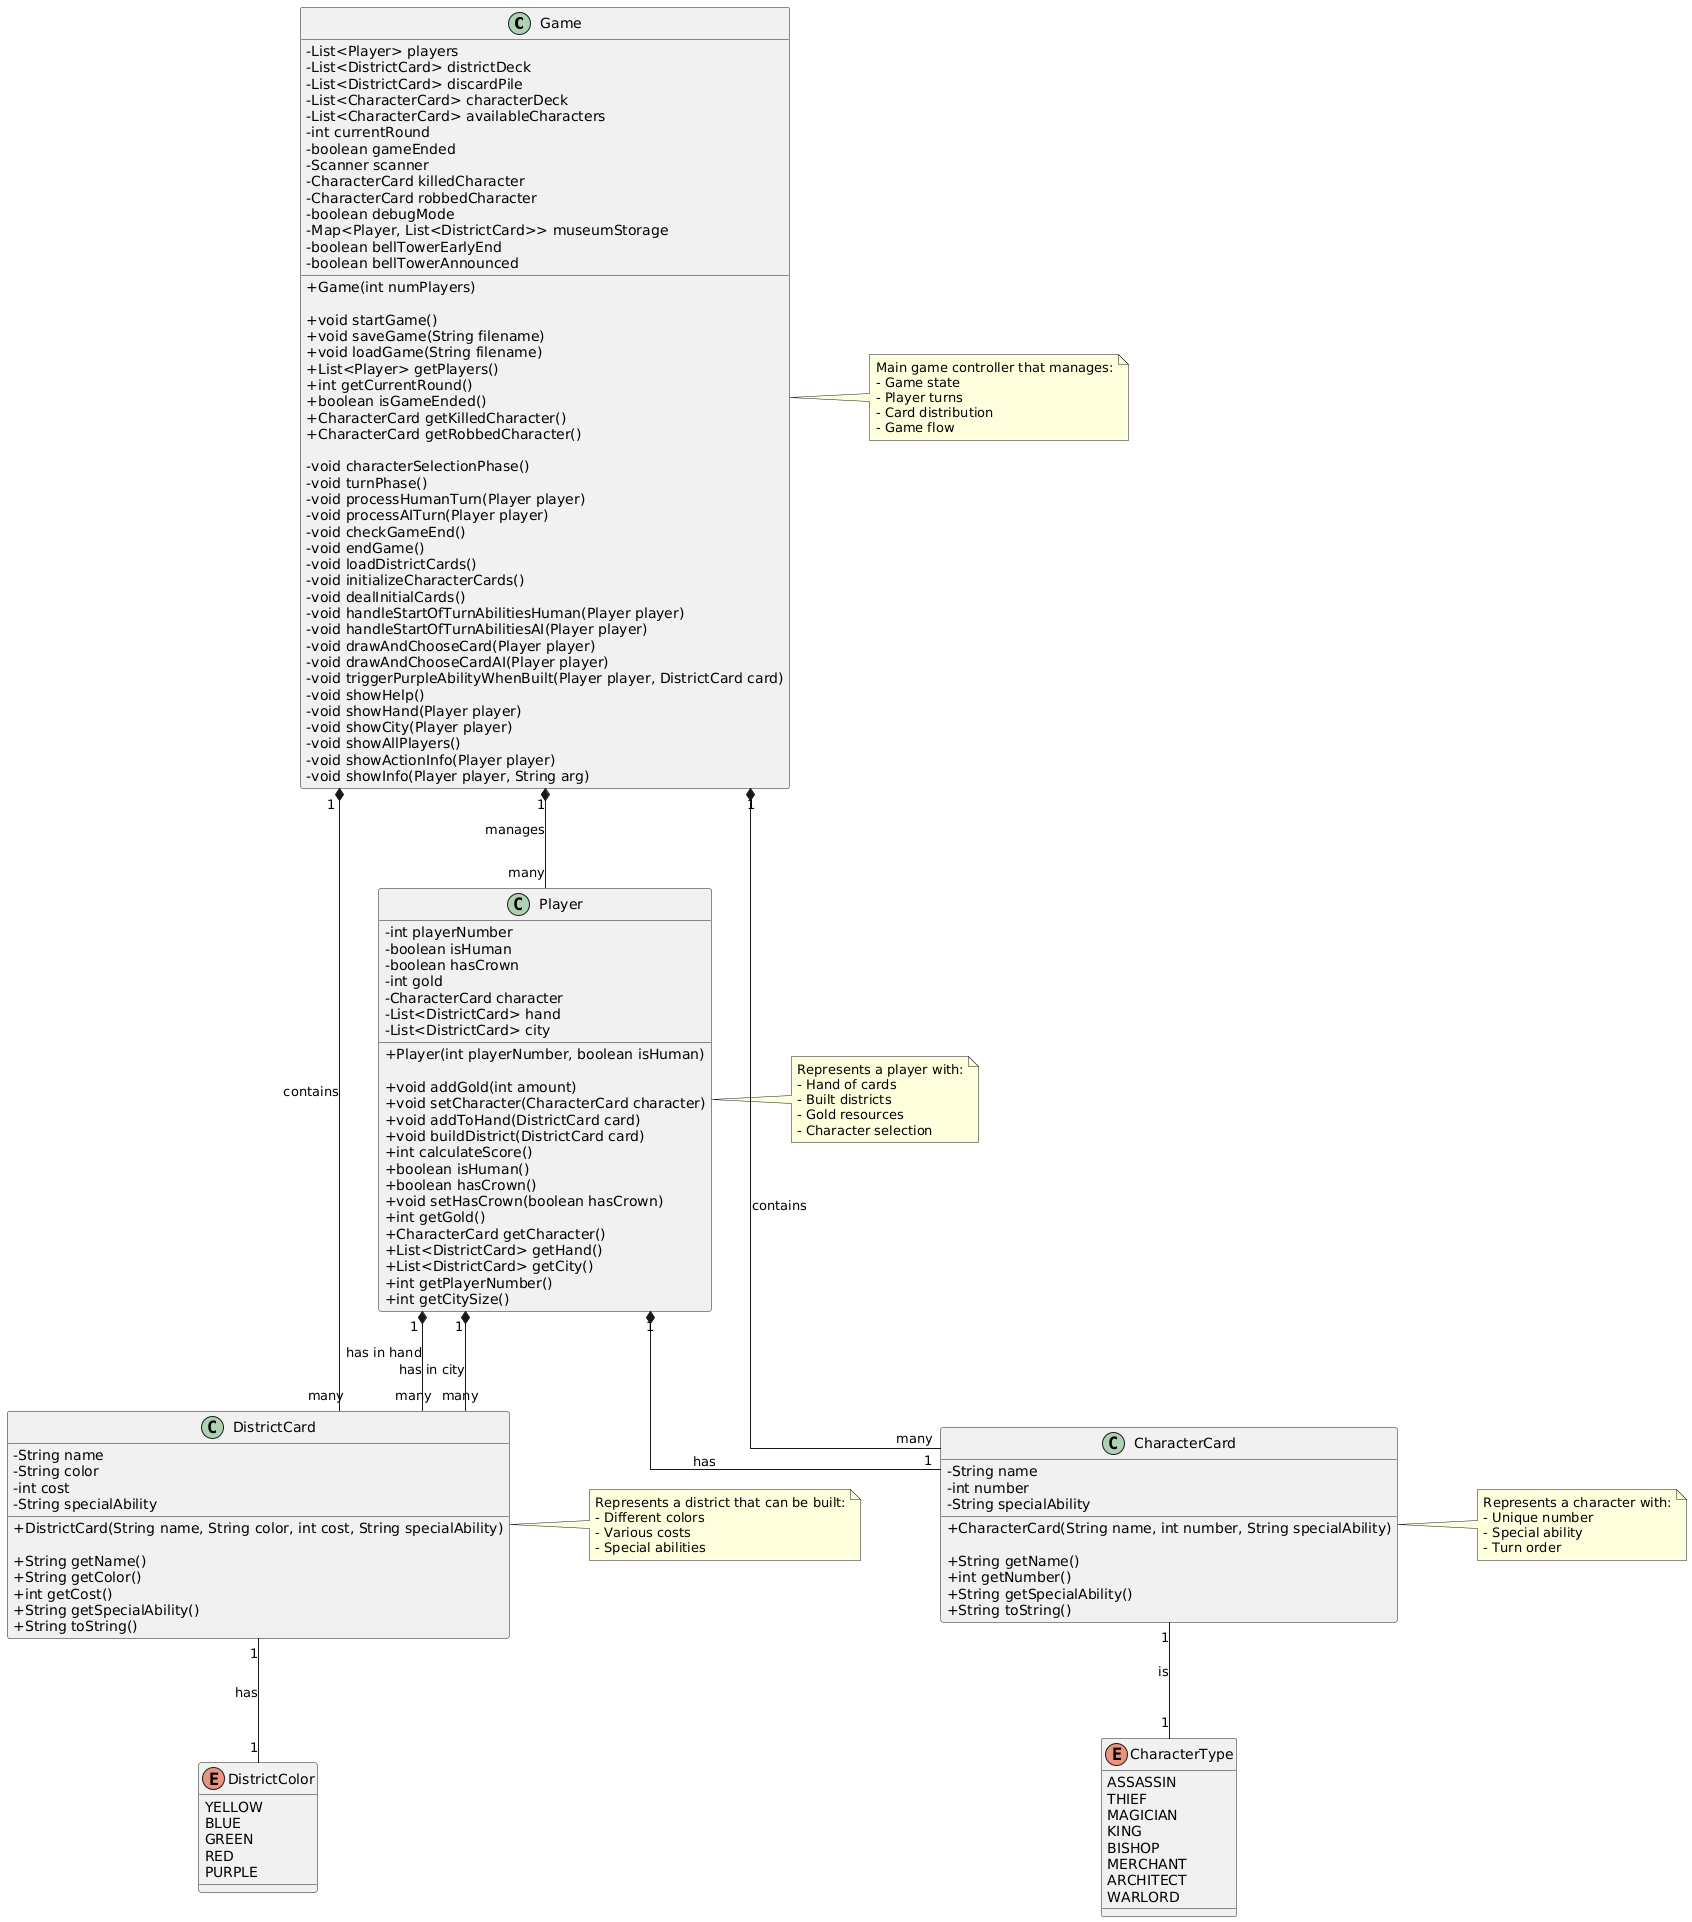

The diagram above was rendered by PlantUML. Its source (embedded in the PNG):
@startuml
' Style settings
skinparam classAttributeIconSize 0
skinparam linetype ortho
skinparam nodesep 80
skinparam ranksep 100

' Main classes
class Game {
    ' State
    - List<Player> players
    - List<DistrictCard> districtDeck
    - List<DistrictCard> discardPile
    - List<CharacterCard> characterDeck
    - List<CharacterCard> availableCharacters
    - int currentRound
    - boolean gameEnded
    - Scanner scanner
    - CharacterCard killedCharacter
    - CharacterCard robbedCharacter
    - boolean debugMode
    - Map<Player, List<DistrictCard>> museumStorage
    - boolean bellTowerEarlyEnd
    - boolean bellTowerAnnounced

    ' Constructors
    + Game(int numPlayers)

    ' Public methods
    + void startGame()
    + void saveGame(String filename)
    + void loadGame(String filename)
    + List<Player> getPlayers()
    + int getCurrentRound()
    + boolean isGameEnded()
    + CharacterCard getKilledCharacter()
    + CharacterCard getRobbedCharacter()

    ' Private methods
    - void characterSelectionPhase()
    - void turnPhase()
    - void processHumanTurn(Player player)
    - void processAITurn(Player player)
    - void checkGameEnd()
    - void endGame()
    - void loadDistrictCards()
    - void initializeCharacterCards()
    - void dealInitialCards()
    - void handleStartOfTurnAbilitiesHuman(Player player)
    - void handleStartOfTurnAbilitiesAI(Player player)
    - void drawAndChooseCard(Player player)
    - void drawAndChooseCardAI(Player player)
    - void triggerPurpleAbilityWhenBuilt(Player player, DistrictCard card)
    - void showHelp()
    - void showHand(Player player)
    - void showCity(Player player)
    - void showAllPlayers()
    - void showActionInfo(Player player)
    - void showInfo(Player player, String arg)
}

class Player {
    ' State
    - int playerNumber
    - boolean isHuman
    - boolean hasCrown
    - int gold
    - CharacterCard character
    - List<DistrictCard> hand
    - List<DistrictCard> city

    ' Constructors
    + Player(int playerNumber, boolean isHuman)

    ' Public methods
    + void addGold(int amount)
    + void setCharacter(CharacterCard character)
    + void addToHand(DistrictCard card)
    + void buildDistrict(DistrictCard card)
    + int calculateScore()
    + boolean isHuman()
    + boolean hasCrown()
    + void setHasCrown(boolean hasCrown)
    + int getGold()
    + CharacterCard getCharacter()
    + List<DistrictCard> getHand()
    + List<DistrictCard> getCity()
    + int getPlayerNumber()
    + int getCitySize()
}

class DistrictCard {
    ' State
    - String name
    - String color
    - int cost
    - String specialAbility

    ' Constructors
    + DistrictCard(String name, String color, int cost, String specialAbility)

    ' Public methods
    + String getName()
    + String getColor()
    + int getCost()
    + String getSpecialAbility()
    + String toString()
}

class CharacterCard {
    ' State
    - String name
    - int number
    - String specialAbility

    ' Constructors
    + CharacterCard(String name, int number, String specialAbility)

    ' Public methods
    + String getName()
    + int getNumber()
    + String getSpecialAbility()
    + String toString()
}

' Enums
enum DistrictColor {
    YELLOW
    BLUE
    GREEN
    RED
    PURPLE
}

enum CharacterType {
    ASSASSIN
    THIEF
    MAGICIAN
    KING
    BISHOP
    MERCHANT
    ARCHITECT
    WARLORD
}

' Relationships
Game "1" *-- "many" Player : manages
Game "1" *-- "many" DistrictCard : contains
Game "1" *-- "many" CharacterCard : contains
Player "1" *-- "1" CharacterCard : has
Player "1" *-- "many" DistrictCard : has in hand
Player "1" *-- "many" DistrictCard : has in city
DistrictCard "1" -- "1" DistrictColor : has
CharacterCard "1" -- "1" CharacterType : is

' Notes
note right of Game
  Main game controller that manages:
  - Game state
  - Player turns
  - Card distribution
  - Game flow
end note

note right of Player
  Represents a player with:
  - Hand of cards
  - Built districts
  - Gold resources
  - Character selection
end note

note right of DistrictCard
  Represents a district that can be built:
  - Different colors
  - Various costs
  - Special abilities
end note

note right of CharacterCard
  Represents a character with:
  - Unique number
  - Special ability
  - Turn order
end note
@enduml